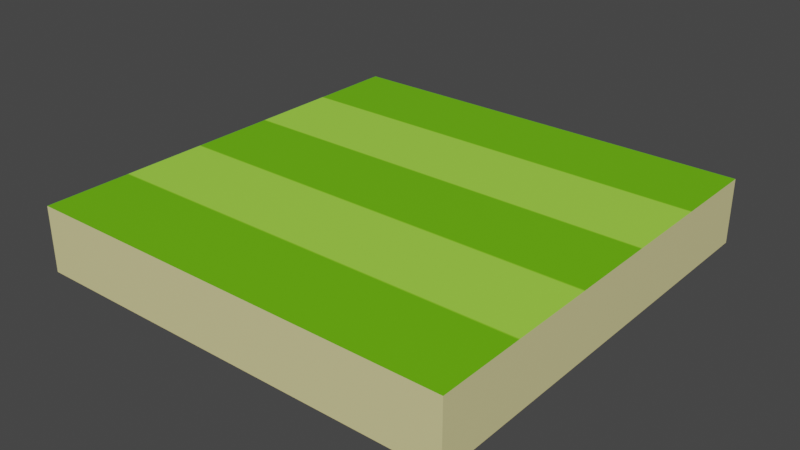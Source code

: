 # Source: Flappy_Ground_2.blend  (saved by Blender 3.3.6; exported with 4.5.12 LTS)
import bpy
from mathutils import Matrix  # noqa: F401  (used for matrix-valued properties, if any)

bpy.ops.wm.read_factory_settings(use_empty=True)
scene = bpy.context.scene
scene.name = 'Scene'

# ---- collections
col_collection = bpy.data.collections.new('Collection'); scene.collection.children.link(col_collection)

# ---- images (referenced by path relative to the original .blend; pixels are not part of the script)
import os
ASSET_DIR = os.environ.get("B2B_ASSET_DIR", "")  # directory of the original .blend (textures are referenced by path, not embedded)
HERE = os.path.dirname(os.path.abspath(__file__))  # packed textures are extracted next to this script under _unpacked/

def load_image(name, relpath, width, height, colorspace="sRGB"):
    """Load a texture the original file referenced (path relative to the .blend, or extracted next to this script)."""
    p = next((c for c in (os.path.join(HERE, relpath), os.path.join(ASSET_DIR, relpath)) if relpath and os.path.exists(c)), "")
    if p:
        img = bpy.data.images.load(p, check_existing=True)
        img.name = name
    else:  # same state as the original file: an image datablock whose file is absent (Cycles renders it pink)
        img = bpy.data.images.new(name, width, height)
        img.source = "FILE"
        img.filepath = "//" + (relpath or name)
    img.colorspace_settings.name = colorspace
    return img
img_1200x_1__4__copy_jpg = load_image('1200x-1 (4) copy.jpg', '_unpacked/1200x-1__4__copy.2f26e01e.jpg', 200, 184, 'sRGB')
img_ground_png = load_image('Ground.png', '_unpacked/Ground.c9589a52.png', 200, 184, 'sRGB')

# ---- materials (node trees are filled in below, after node groups)
mat_material_001 = bpy.data.materials.new('Material.001')
mat_material_001.alpha_threshold = 0.0
mat_material_001.use_transparent_shadow = False
mat_material_001.roughness = 0.5
mat_material_001.line_color = (0.0, 0.0, 0.0, 1.0)
mat_material_002 = bpy.data.materials.new('Material.002')
mat_material_002.use_transparent_shadow = False

# ---- material node trees
mat_material_001.use_nodes = True; mat_material_001.node_tree.nodes.clear()
_N = mat_material_001.node_tree.nodes; _L = mat_material_001.node_tree.links
n0 = _N.new('ShaderNodeOutputMaterial'); n0.name = 'Material Output'; n0.location = (300, 300)
n1 = _N.new('ShaderNodeBsdfPrincipled'); n1.name = 'Principled BSDF'; n1.location = (10, 300)
n1.distribution = 'GGX'
n1.subsurface_method = 'RANDOM_WALK_SKIN'
n1.inputs[3].default_value = 1.45
n1.inputs[27].default_value = (0.0, 0.0, 0.0, 1.0)
n1.inputs[28].default_value = 1.0
n2 = _N.new('ShaderNodeTexImage'); n2.name = 'Image Texture'; n2.location = (-292, 220)
n2.image = img_1200x_1__4__copy_jpg
_L.new(n1.outputs[0], n0.inputs[0])
_L.new(n2.outputs[0], n1.inputs[0])
n0.is_active_output = True
mat_material_002.use_nodes = True; mat_material_002.node_tree.nodes.clear()
_N = mat_material_002.node_tree.nodes; _L = mat_material_002.node_tree.links
n0 = _N.new('ShaderNodeBsdfPrincipled'); n0.name = 'Principled BSDF'; n0.location = (10, 300)
n0.distribution = 'GGX'
n0.subsurface_method = 'RANDOM_WALK_SKIN'
n0.inputs[3].default_value = 1.45
n0.inputs[27].default_value = (0.0, 0.0, 0.0, 1.0)
n0.inputs[28].default_value = 1.0
n1 = _N.new('ShaderNodeOutputMaterial'); n1.name = 'Material Output'; n1.location = (300, 300)
n2 = _N.new('ShaderNodeTexImage'); n2.name = 'Image Texture'; n2.location = (-480, 172)
n2.image = img_ground_png
_L.new(n0.outputs[0], n1.inputs[0])
_L.new(n2.outputs[0], n0.inputs[0])
n1.is_active_output = True

# ---- world
world_world = bpy.data.worlds.new('World'); scene.world = world_world
world_world.use_nodes = True; world_world.node_tree.nodes.clear()
_N = world_world.node_tree.nodes; _L = world_world.node_tree.links
n0 = _N.new('ShaderNodeOutputWorld'); n0.name = 'World Output'; n0.location = (300, 300)
n1 = _N.new('ShaderNodeBackground'); n1.name = 'Background'; n1.location = (10, 300)
n1.inputs[0].default_value = (0.05088, 0.05088, 0.05088, 1.0)
_L.new(n1.outputs[0], n0.inputs[0])
n0.is_active_output = True
world_world.color = (0.05088, 0.05088, 0.05088)
world_world.use_sun_shadow = False
world_world.sun_shadow_jitter_overblur = 0.0

# ---- meshes
me_cube_001 = bpy.data.meshes.new('Cube.001')
me_cube_001.from_pydata([(1.0, 1.0, 0.1513), (1.0, 1.0, -0.1513), (1.0, -1.0, 0.1513), (1.0, -1.0, -0.1513), (-1.0, 1.0, 0.1513), (-1.0, 1.0, -0.1513), (-1.0, -1.0, 0.1513), (-1.0, -1.0, -0.1513)], [], [(0, 4, 6, 2), (3, 2, 6, 7), (7, 6, 4, 5), (5, 1, 3, 7), (1, 0, 2, 3), (5, 4, 0, 1)])
me_cube_001.polygons.foreach_set('material_index', [0, 1, 1, 0, 1, 1])
_uv = me_cube_001.uv_layers.new(name='UVMap')
_uv.uv.foreach_set('vector', [0.0, 1.0, 0.0, 0.0, 1.0, 0.0, 1.0, 1.0, 1.0, 0.0, 1.0, 0.6722, 0.0, 0.6722, 0.0, 0.0, 1.0, 0.0, 1.0, 0.6722, 0.0, 0.6722, 0.0, 0.0, 0.0, 1.0, 0.0, 0.0, 1.0, 0.0, 1.0, 1.0, 1.0, 0.0, 1.0, 0.6722, 0.0, 0.6722, 0.0, 0.0, 0.0, 0.0, 0.0, 0.6722, 1.0, 0.6722, 1.0, 0.0])
me_cube_001.materials.append(mat_material_001)
me_cube_001.materials.append(mat_material_002)
me_cube_001.use_mirror_vertex_groups = False
me_cube_001.update()

# ---- objects
ob_cube = bpy.data.objects.new('Cube', me_cube_001)

# ---- transforms, parenting, visibility, modifiers, constraints
ob_cube.location = (0.0, 0.0, 0.0)
ob_cube.lock_rotations_4d = False
ob_cube.empty_display_type = 'ARROWS'
ob_cube.lineart.crease_threshold = 0.0

# ---- collection membership
col_collection.objects.link(ob_cube)

# ---- scene / render settings (as saved in the file)
scene.frame_start = 1; scene.frame_end = 250; scene.frame_set(1)
scene.render.engine = 'BLENDER_EEVEE_NEXT'
scene.cycles.sampling_pattern = 'TABULATED_SOBOL'
scene.cycles.use_light_tree = False
scene.view_settings.view_transform = 'Filmic'
bpy.context.view_layer.update()

# ---- added for rendering (the .blend has no active camera and no usable light): camera, sun
cam_auto = bpy.data.cameras.new('AutoCamera')
cam_auto.lens = 50.0
cam_auto.sensor_width = 36.0
cam_auto.clip_end = 1000.0
ob_auto_camera = bpy.data.objects.new('AutoCamera', cam_auto)
scene.collection.objects.link(ob_auto_camera)
ob_auto_camera.location = (2.63187, -3.15824, 2.1055)
ob_auto_camera.rotation_euler = (1.09748, -7.21219e-08, 0.694738)
scene.camera = ob_auto_camera
light_auto_sun = bpy.data.lights.new('AutoSun', 'SUN')
light_auto_sun.energy = 3.0
light_auto_sun.angle = 0.0523599
ob_auto_sun = bpy.data.objects.new('AutoSun', light_auto_sun)
scene.collection.objects.link(ob_auto_sun)
ob_auto_sun.rotation_euler = (0.872665, 0.174533, 0.523599)
bpy.context.view_layer.update()
